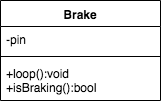

The diagram above was exported from draw.io. Its source (the exported page's mxGraphModel, read from the mxfile embedded in the PNG):
<mxGraphModel dx="898" dy="638" grid="1" gridSize="10" guides="1" tooltips="1" connect="1" arrows="1" fold="1" page="1" pageScale="1" pageWidth="850" pageHeight="1100" math="0" shadow="0">
  <root>
    <mxCell id="0" />
    <mxCell id="1" parent="0" />
    <mxCell id="2" value="Brake" style="swimlane;fontStyle=1;align=center;verticalAlign=top;childLayout=stackLayout;horizontal=1;startSize=26;horizontalStack=0;resizeParent=1;resizeParentMax=0;resizeLast=0;collapsible=1;marginBottom=0;" vertex="1" parent="1">
      <mxGeometry x="460" y="216" width="160" height="100" as="geometry" />
    </mxCell>
    <mxCell id="3" value="-pin" style="text;strokeColor=none;fillColor=none;align=left;verticalAlign=top;spacingLeft=4;spacingRight=4;overflow=hidden;rotatable=0;points=[[0,0.5],[1,0.5]];portConstraint=eastwest;" vertex="1" parent="2">
      <mxGeometry y="26" width="160" height="26" as="geometry" />
    </mxCell>
    <mxCell id="4" value="" style="line;strokeWidth=1;fillColor=none;align=left;verticalAlign=middle;spacingTop=-1;spacingLeft=3;spacingRight=3;rotatable=0;labelPosition=right;points=[];portConstraint=eastwest;" vertex="1" parent="2">
      <mxGeometry y="52" width="160" height="8" as="geometry" />
    </mxCell>
    <mxCell id="5" value="+loop():void&#10;+isBraking():bool&#10;" style="text;strokeColor=none;fillColor=none;align=left;verticalAlign=top;spacingLeft=4;spacingRight=4;overflow=hidden;rotatable=0;points=[[0,0.5],[1,0.5]];portConstraint=eastwest;" vertex="1" parent="2">
      <mxGeometry y="60" width="160" height="40" as="geometry" />
    </mxCell>
  </root>
</mxGraphModel>